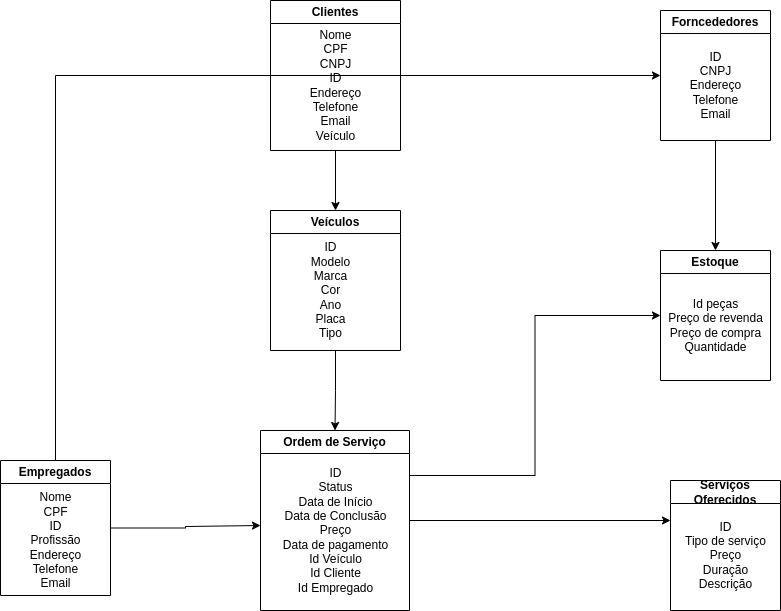

The diagram above was exported from draw.io. Its source (the exported page's mxGraphModel, read from the mxfile embedded in the PNG):
<mxGraphModel dx="880" dy="468" grid="1" gridSize="10" guides="1" tooltips="1" connect="1" arrows="1" fold="1" page="1" pageScale="1" pageWidth="827" pageHeight="1169" math="0" shadow="0">
  <root>
    <mxCell id="0" />
    <mxCell id="1" parent="0" />
    <mxCell id="rOCP--myeMffpxTlsai_-28" style="edgeStyle=orthogonalEdgeStyle;rounded=0;orthogonalLoop=1;jettySize=auto;html=1;entryX=0;entryY=0.5;entryDx=0;entryDy=0;" parent="1" source="rOCP--myeMffpxTlsai_-1" target="rOCP--myeMffpxTlsai_-9" edge="1">
      <mxGeometry relative="1" as="geometry">
        <Array as="points">
          <mxPoint x="265" y="75" />
        </Array>
      </mxGeometry>
    </mxCell>
    <mxCell id="rOCP--myeMffpxTlsai_-26" style="edgeStyle=orthogonalEdgeStyle;rounded=0;orthogonalLoop=1;jettySize=auto;html=1;" parent="1" source="rOCP--myeMffpxTlsai_-1" edge="1">
      <mxGeometry relative="1" as="geometry">
        <mxPoint x="470" y="525" as="targetPoint" />
        <Array as="points">
          <mxPoint x="395" y="528" />
          <mxPoint x="395" y="526" />
          <mxPoint x="470" y="526" />
        </Array>
      </mxGeometry>
    </mxCell>
    <mxCell id="rOCP--myeMffpxTlsai_-1" value="Empregados" style="swimlane;whiteSpace=wrap;html=1;" parent="1" vertex="1">
      <mxGeometry x="210" y="460" width="110" height="135" as="geometry" />
    </mxCell>
    <mxCell id="rOCP--myeMffpxTlsai_-2" value="&lt;font style=&quot;font-size: 12px;&quot;&gt;Nome&lt;/font&gt;&lt;div&gt;&lt;font style=&quot;font-size: 12px;&quot;&gt;CPF&lt;/font&gt;&lt;/div&gt;&lt;div&gt;&lt;font style=&quot;font-size: 12px;&quot;&gt;ID&lt;/font&gt;&lt;/div&gt;&lt;div&gt;&lt;font style=&quot;font-size: 12px;&quot;&gt;Profissão&lt;/font&gt;&lt;/div&gt;&lt;div&gt;&lt;font style=&quot;font-size: 12px;&quot;&gt;Endereço&lt;/font&gt;&lt;/div&gt;&lt;div&gt;&lt;font style=&quot;font-size: 12px;&quot;&gt;Telefone&lt;/font&gt;&lt;/div&gt;&lt;div&gt;&lt;font style=&quot;font-size: 12px;&quot;&gt;Email&lt;/font&gt;&lt;/div&gt;" style="text;html=1;align=center;verticalAlign=middle;resizable=0;points=[];autosize=1;strokeColor=none;fillColor=none;fontSize=8;" parent="rOCP--myeMffpxTlsai_-1" vertex="1">
      <mxGeometry x="20" y="25" width="70" height="110" as="geometry" />
    </mxCell>
    <mxCell id="rOCP--myeMffpxTlsai_-21" style="edgeStyle=orthogonalEdgeStyle;rounded=0;orthogonalLoop=1;jettySize=auto;html=1;entryX=0.5;entryY=0;entryDx=0;entryDy=0;" parent="1" source="rOCP--myeMffpxTlsai_-3" target="rOCP--myeMffpxTlsai_-7" edge="1">
      <mxGeometry relative="1" as="geometry" />
    </mxCell>
    <mxCell id="rOCP--myeMffpxTlsai_-3" value="Veículos" style="swimlane;whiteSpace=wrap;html=1;" parent="1" vertex="1">
      <mxGeometry x="480" y="210" width="130" height="140" as="geometry" />
    </mxCell>
    <mxCell id="rOCP--myeMffpxTlsai_-4" value="&lt;font&gt;ID&lt;/font&gt;&lt;div&gt;&lt;font&gt;Modelo&lt;/font&gt;&lt;/div&gt;&lt;div&gt;&lt;font&gt;Marca&lt;/font&gt;&lt;/div&gt;&lt;div&gt;&lt;font&gt;Cor&lt;/font&gt;&lt;/div&gt;&lt;div&gt;&lt;font&gt;Ano&lt;/font&gt;&lt;/div&gt;&lt;div&gt;&lt;font&gt;Placa&lt;/font&gt;&lt;/div&gt;&lt;div&gt;&lt;font&gt;Tipo&lt;/font&gt;&lt;/div&gt;" style="text;html=1;align=center;verticalAlign=middle;resizable=0;points=[];autosize=1;strokeColor=none;fillColor=none;" parent="rOCP--myeMffpxTlsai_-3" vertex="1">
      <mxGeometry x="30" y="25" width="60" height="110" as="geometry" />
    </mxCell>
    <mxCell id="rOCP--myeMffpxTlsai_-23" style="edgeStyle=orthogonalEdgeStyle;rounded=0;orthogonalLoop=1;jettySize=auto;html=1;exitX=0.5;exitY=1;exitDx=0;exitDy=0;entryX=0.5;entryY=0;entryDx=0;entryDy=0;" parent="1" source="rOCP--myeMffpxTlsai_-5" target="rOCP--myeMffpxTlsai_-3" edge="1">
      <mxGeometry relative="1" as="geometry" />
    </mxCell>
    <mxCell id="rOCP--myeMffpxTlsai_-19" style="edgeStyle=orthogonalEdgeStyle;rounded=0;orthogonalLoop=1;jettySize=auto;html=1;" parent="1" source="rOCP--myeMffpxTlsai_-7" edge="1">
      <mxGeometry relative="1" as="geometry">
        <mxPoint x="880" y="520" as="targetPoint" />
      </mxGeometry>
    </mxCell>
    <mxCell id="rOCP--myeMffpxTlsai_-27" style="edgeStyle=orthogonalEdgeStyle;rounded=0;orthogonalLoop=1;jettySize=auto;html=1;exitX=1;exitY=0.25;exitDx=0;exitDy=0;entryX=0;entryY=0.5;entryDx=0;entryDy=0;" parent="1" source="rOCP--myeMffpxTlsai_-7" target="rOCP--myeMffpxTlsai_-13" edge="1">
      <mxGeometry relative="1" as="geometry" />
    </mxCell>
    <mxCell id="rOCP--myeMffpxTlsai_-7" value="Ordem de Serviço" style="swimlane;whiteSpace=wrap;html=1;" parent="1" vertex="1">
      <mxGeometry x="470" y="430" width="149" height="180" as="geometry" />
    </mxCell>
    <mxCell id="rOCP--myeMffpxTlsai_-8" value="&lt;font&gt;ID&lt;/font&gt;&lt;div&gt;&lt;font&gt;Status&lt;/font&gt;&lt;/div&gt;&lt;div&gt;&lt;font&gt;Data de Início&lt;/font&gt;&lt;/div&gt;&lt;div&gt;&lt;font&gt;Data de Conclusão&lt;/font&gt;&lt;/div&gt;&lt;div&gt;&lt;font&gt;Preço&lt;/font&gt;&lt;/div&gt;&lt;div&gt;&lt;font&gt;Data de pagamento&lt;/font&gt;&lt;/div&gt;&lt;div&gt;&lt;font&gt;Id Veículo&lt;/font&gt;&lt;/div&gt;&lt;div&gt;&lt;font&gt;Id Cliente&lt;/font&gt;&lt;/div&gt;&lt;div&gt;&lt;font&gt;Id Empregado&lt;/font&gt;&lt;/div&gt;" style="text;html=1;align=center;verticalAlign=middle;resizable=0;points=[];autosize=1;strokeColor=none;fillColor=none;" parent="rOCP--myeMffpxTlsai_-7" vertex="1">
      <mxGeometry x="10" y="30" width="130" height="140" as="geometry" />
    </mxCell>
    <mxCell id="rOCP--myeMffpxTlsai_-18" style="edgeStyle=orthogonalEdgeStyle;rounded=0;orthogonalLoop=1;jettySize=auto;html=1;entryX=0.5;entryY=0;entryDx=0;entryDy=0;" parent="1" source="rOCP--myeMffpxTlsai_-9" target="rOCP--myeMffpxTlsai_-13" edge="1">
      <mxGeometry relative="1" as="geometry" />
    </mxCell>
    <mxCell id="rOCP--myeMffpxTlsai_-9" value="Forncededores" style="swimlane;whiteSpace=wrap;html=1;" parent="1" vertex="1">
      <mxGeometry x="870" y="10" width="110" height="130" as="geometry" />
    </mxCell>
    <mxCell id="rOCP--myeMffpxTlsai_-10" value="&lt;font&gt;ID&lt;/font&gt;&lt;div&gt;&lt;font&gt;CNPJ&lt;/font&gt;&lt;/div&gt;&lt;div&gt;&lt;font&gt;Endereço&lt;/font&gt;&lt;/div&gt;&lt;div&gt;&lt;font&gt;Telefone&lt;/font&gt;&lt;/div&gt;&lt;div&gt;&lt;font&gt;Email&lt;/font&gt;&lt;/div&gt;" style="text;html=1;align=center;verticalAlign=middle;resizable=0;points=[];autosize=1;strokeColor=none;fillColor=none;" parent="rOCP--myeMffpxTlsai_-9" vertex="1">
      <mxGeometry x="20" y="30" width="70" height="90" as="geometry" />
    </mxCell>
    <mxCell id="rOCP--myeMffpxTlsai_-11" value="Serviços Oferecidos" style="swimlane;whiteSpace=wrap;html=1;" parent="1" vertex="1">
      <mxGeometry x="880" y="480" width="110" height="130" as="geometry" />
    </mxCell>
    <mxCell id="rOCP--myeMffpxTlsai_-12" value="&lt;font&gt;ID&lt;/font&gt;&lt;div&gt;&lt;font&gt;Tipo de serviço&lt;/font&gt;&lt;/div&gt;&lt;div&gt;&lt;font&gt;Preço&lt;/font&gt;&lt;/div&gt;&lt;div&gt;&lt;font&gt;Duração&lt;/font&gt;&lt;/div&gt;&lt;div&gt;&lt;font&gt;Descrição&lt;/font&gt;&lt;/div&gt;" style="text;html=1;align=center;verticalAlign=middle;resizable=0;points=[];autosize=1;strokeColor=none;fillColor=none;" parent="rOCP--myeMffpxTlsai_-11" vertex="1">
      <mxGeometry x="5" y="30" width="100" height="90" as="geometry" />
    </mxCell>
    <mxCell id="rOCP--myeMffpxTlsai_-13" value="Estoque" style="swimlane;whiteSpace=wrap;html=1;" parent="1" vertex="1">
      <mxGeometry x="870" y="250" width="110" height="130" as="geometry" />
    </mxCell>
    <mxCell id="rOCP--myeMffpxTlsai_-14" value="&lt;font&gt;Id peças&lt;/font&gt;&lt;div&gt;&lt;font&gt;Preço de revenda&lt;/font&gt;&lt;/div&gt;&lt;div&gt;&lt;font&gt;Preço de compra&lt;/font&gt;&lt;/div&gt;&lt;div&gt;&lt;font&gt;Quantidade&lt;/font&gt;&lt;/div&gt;" style="text;html=1;align=center;verticalAlign=middle;resizable=0;points=[];autosize=1;strokeColor=none;fillColor=none;" parent="rOCP--myeMffpxTlsai_-13" vertex="1">
      <mxGeometry x="-5" y="40" width="120" height="70" as="geometry" />
    </mxCell>
    <mxCell id="rOCP--myeMffpxTlsai_-5" value="Clientes" style="swimlane;whiteSpace=wrap;html=1;" parent="1" vertex="1">
      <mxGeometry x="480" width="130" height="150" as="geometry" />
    </mxCell>
    <mxCell id="rOCP--myeMffpxTlsai_-6" value="&lt;font style=&quot;font-size: 12px;&quot;&gt;Nome&lt;/font&gt;&lt;div&gt;&lt;font style=&quot;font-size: 12px;&quot;&gt;CPF&lt;/font&gt;&lt;/div&gt;&lt;div&gt;&lt;font style=&quot;font-size: 12px;&quot;&gt;CNPJ&lt;/font&gt;&lt;/div&gt;&lt;div&gt;&lt;font style=&quot;font-size: 12px;&quot;&gt;ID&lt;/font&gt;&lt;/div&gt;&lt;div&gt;&lt;font style=&quot;font-size: 12px;&quot;&gt;Endereço&lt;/font&gt;&lt;/div&gt;&lt;div&gt;&lt;font style=&quot;font-size: 12px;&quot;&gt;Telefone&lt;/font&gt;&lt;/div&gt;&lt;div&gt;&lt;font style=&quot;font-size: 12px;&quot;&gt;Email&lt;/font&gt;&lt;/div&gt;&lt;div&gt;&lt;font style=&quot;font-size: 12px;&quot;&gt;Veículo&lt;/font&gt;&lt;/div&gt;" style="text;html=1;align=center;verticalAlign=middle;resizable=0;points=[];autosize=1;strokeColor=none;fillColor=none;fontSize=8;" parent="rOCP--myeMffpxTlsai_-5" vertex="1">
      <mxGeometry x="29.5" y="20" width="70" height="130" as="geometry" />
    </mxCell>
  </root>
</mxGraphModel>